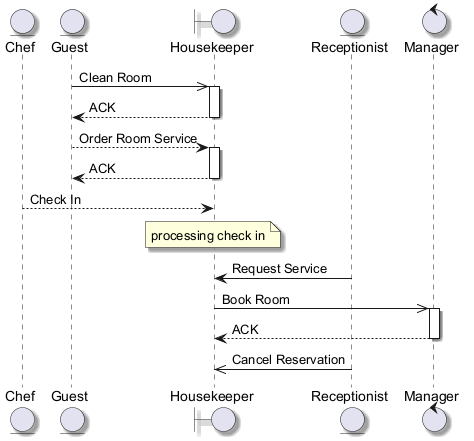

The diagram above was rendered by PlantUML. Its source (embedded in the PNG):
@startuml
skinparam shadowing true
entity "Chef" as C
entity "Guest" as G
boundary "Housekeeper" as H
entity "Receptionist" as R
control "Manager" as M
G ->> H : Clean Room
activate H
H --> G : ACK
deactivate H
G --> H : Order Room Service
activate H
H --> G : ACK
deactivate H
C --> H : Check In
note over H : processing check in
R -> H : Request Service
H ->> M : Book Room
activate M
M --> H : ACK
deactivate M
R ->> H : Cancel Reservation
@enduml